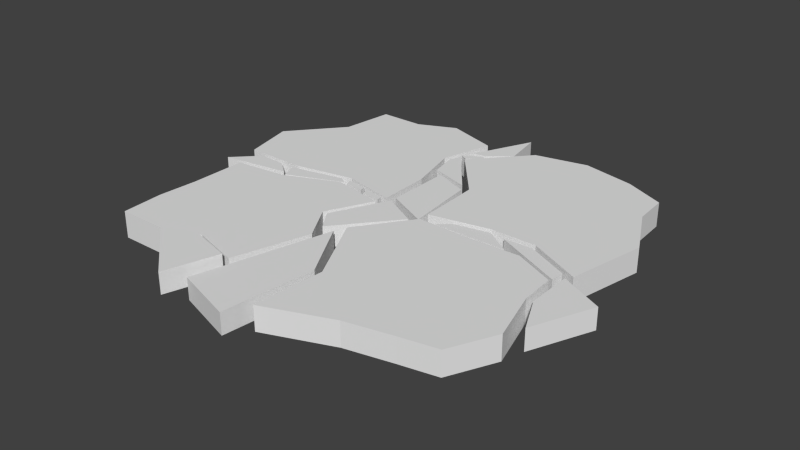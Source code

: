 # Source: earth_destroy_backup.blend  (saved by Blender 2.69.0; exported with 4.5.12 LTS)
import bpy
from mathutils import Matrix  # noqa: F401  (used for matrix-valued properties, if any)

bpy.ops.wm.read_factory_settings(use_empty=True)
scene = bpy.context.scene
scene.name = 'Scene'

# ---- collections
col_collection_1 = bpy.data.collections.new('Collection 1'); scene.collection.children.link(col_collection_1)

# ---- world
world_world = bpy.data.worlds.new('World'); scene.world = world_world
world_world.color = (0.05088, 0.05088, 0.05088)
world_world.use_sun_shadow = False
world_world.sun_shadow_jitter_overblur = 0.0
world_world.cycles.sampling_method = 'MANUAL'
world_world.cycles.sample_map_resolution = 256

# ---- meshes
me_cube_017 = bpy.data.meshes.new('Cube.017')
me_cube_017.from_pydata([(-0.9146, -0.02003, -2.883), (-0.9965, 0.7713, -2.883), (-0.783, 0.8823, -2.883), (-0.6471, 0.1688, -2.883), (-0.9146, -0.02003, 2.883), (-0.9965, 0.7713, 2.883), (-0.783, 0.8823, 2.883), (-0.6471, 0.1688, 2.883)], [], [(4, 5, 1, 0), (5, 6, 2, 1), (6, 7, 3, 2), (7, 4, 0, 3), (0, 1, 2, 3), (7, 6, 5, 4)])
me_cube_017.use_remesh_preserve_volume = False
me_cube_017.use_remesh_preserve_attributes = False
me_cube_017.use_mirror_vertex_groups = False
me_cube_017.update()
me_cube_016 = bpy.data.meshes.new('Cube.016')
me_cube_016.from_pydata([(-0.9146, -0.02003, -2.883), (-0.9965, 0.7713, -2.883), (-0.783, 0.8823, -2.883), (-0.6471, 0.1688, -2.883), (-0.9146, -0.02003, 2.883), (-0.9965, 0.7713, 2.883), (-0.783, 0.8823, 2.883), (-0.6471, 0.1688, 2.883)], [], [(4, 5, 1, 0), (5, 6, 2, 1), (6, 7, 3, 2), (7, 4, 0, 3), (0, 1, 2, 3), (7, 6, 5, 4)])
me_cube_016.use_remesh_preserve_volume = False
me_cube_016.use_remesh_preserve_attributes = False
me_cube_016.use_mirror_vertex_groups = False
me_cube_016.update()
me_cube_015 = bpy.data.meshes.new('Cube.015')
me_cube_015.from_pydata([(-0.9146, -0.02003, -2.883), (-0.9965, 0.7713, -2.883), (-0.783, 0.8823, -2.883), (-0.6471, 0.1688, -2.883), (-0.9146, -0.02003, 2.883), (-0.9965, 0.7713, 2.883), (-0.783, 0.8823, 2.883), (-0.6471, 0.1688, 2.883)], [], [(4, 5, 1, 0), (5, 6, 2, 1), (6, 7, 3, 2), (7, 4, 0, 3), (0, 1, 2, 3), (7, 6, 5, 4)])
me_cube_015.use_remesh_preserve_volume = False
me_cube_015.use_remesh_preserve_attributes = False
me_cube_015.use_mirror_vertex_groups = False
me_cube_015.update()
me_cube_014 = bpy.data.meshes.new('Cube.014')
me_cube_014.from_pydata([(-0.7973, -0.5635, -2.883), (-1.413, 0.8283, -2.883), (-1.393, 2.565, -2.883), (0.2393, 1.722, -2.883), (-0.7973, -0.5635, 2.883), (-1.413, 0.8283, 2.883), (-1.393, 2.565, 2.883), (0.2393, 1.722, 2.883)], [], [(4, 5, 1, 0), (5, 6, 2, 1), (6, 7, 3, 2), (7, 4, 0, 3), (0, 1, 2, 3), (7, 6, 5, 4)])
me_cube_014.use_remesh_preserve_volume = False
me_cube_014.use_remesh_preserve_attributes = False
me_cube_014.use_mirror_vertex_groups = False
me_cube_014.update()
me_cube_013 = bpy.data.meshes.new('Cube.013')
me_cube_013.from_pydata([(-0.7973, -0.5635, -2.883), (-1.136, 0.4571, -2.883), (-0.8156, 2.2, -2.883), (-0.3065, 2.321, -2.883), (-0.7973, -0.5635, 2.883), (-1.136, 0.4571, 2.883), (-0.8156, 2.2, 2.883), (-0.3065, 2.321, 2.883)], [], [(4, 5, 1, 0), (5, 6, 2, 1), (6, 7, 3, 2), (7, 4, 0, 3), (0, 1, 2, 3), (7, 6, 5, 4)])
me_cube_013.use_remesh_preserve_volume = False
me_cube_013.use_remesh_preserve_attributes = False
me_cube_013.use_mirror_vertex_groups = False
me_cube_013.update()
me_cube_012 = bpy.data.meshes.new('Cube.012')
me_cube_012.from_pydata([(-0.4074, -0.3715, -2.883), (-1.032, 0.875, -2.883), (-0.6635, 1.99, -2.883), (0.09776, -0.6797, -2.883), (-0.4074, -0.3715, 2.883), (-1.032, 0.875, 2.883), (-0.6635, 1.99, 2.883), (0.09776, -0.6797, 2.883)], [], [(4, 5, 1, 0), (5, 6, 2, 1), (6, 7, 3, 2), (7, 4, 0, 3), (0, 1, 2, 3), (7, 6, 5, 4)])
me_cube_012.use_remesh_preserve_volume = False
me_cube_012.use_remesh_preserve_attributes = False
me_cube_012.use_mirror_vertex_groups = False
me_cube_012.update()
me_cube_011 = bpy.data.meshes.new('Cube.011')
me_cube_011.from_pydata([(-0.4207, -0.04568, -2.883), (-1.394, 1.825, -2.883), (-1.277, 2.154, -2.883), (0.124, 0.3305, -2.883), (-0.4207, -0.04568, 2.883), (-1.394, 1.825, 2.883), (-1.277, 2.154, 2.883), (0.124, 0.3305, 2.883)], [], [(4, 5, 1, 0), (5, 6, 2, 1), (6, 7, 3, 2), (7, 4, 0, 3), (0, 1, 2, 3), (7, 6, 5, 4)])
me_cube_011.use_remesh_preserve_volume = False
me_cube_011.use_remesh_preserve_attributes = False
me_cube_011.use_mirror_vertex_groups = False
me_cube_011.update()
me_cube_010 = bpy.data.meshes.new('Cube.010')
me_cube_010.from_pydata([(-0.412, -0.1332, -2.883), (-1.184, 0.9387, -2.883), (-1.183, 2.748, -2.883), (0.9277, 2.674, -2.883), (-0.412, -0.1332, 2.883), (-1.184, 0.9387, 2.883), (-1.183, 2.748, 2.883), (0.9277, 2.674, 2.883)], [], [(4, 5, 1, 0), (5, 6, 2, 1), (6, 7, 3, 2), (7, 4, 0, 3), (0, 1, 2, 3), (7, 6, 5, 4)])
me_cube_010.use_remesh_preserve_volume = False
me_cube_010.use_remesh_preserve_attributes = False
me_cube_010.use_mirror_vertex_groups = False
me_cube_010.update()
me_cube_009 = bpy.data.meshes.new('Cube.009')
me_cube_009.from_pydata([(-1.637, -2.644, -2.883), (-0.3048, 2.479, -2.883), (1.019, 0.1883, -2.883), (0.6442, -3.368, -2.883), (-1.637, -2.644, 2.883), (-0.3048, 2.479, 2.883), (1.019, 0.1883, 2.883), (0.6442, -3.368, 2.883)], [], [(4, 5, 1, 0), (5, 6, 2, 1), (6, 7, 3, 2), (7, 4, 0, 3), (0, 1, 2, 3), (7, 6, 5, 4)])
me_cube_009.use_remesh_preserve_volume = False
me_cube_009.use_remesh_preserve_attributes = False
me_cube_009.use_mirror_vertex_groups = False
me_cube_009.update()
me_cube_008 = bpy.data.meshes.new('Cube.008')
me_cube_008.from_pydata([(-0.7064, -0.6306, -2.883), (-1.031, 1.748, -2.883), (0.5307, 1.885, -2.883), (0.1893, -1.001, -2.883), (-0.7064, -0.6306, 2.883), (-1.031, 1.748, 2.883), (0.5307, 1.885, 2.883), (0.1893, -1.001, 2.883)], [], [(4, 5, 1, 0), (5, 6, 2, 1), (6, 7, 3, 2), (7, 4, 0, 3), (0, 1, 2, 3), (7, 6, 5, 4)])
me_cube_008.use_remesh_preserve_volume = False
me_cube_008.use_remesh_preserve_attributes = False
me_cube_008.use_mirror_vertex_groups = False
me_cube_008.update()
me_cube_007 = bpy.data.meshes.new('Cube.007')
me_cube_007.from_pydata([(-0.9468, 0.5157, -2.883), (-1.168, 1.542, -2.883), (-0.8747, 2.217, -2.883), (0.2067, -0.1412, -2.883), (-0.9468, 0.5157, 2.883), (-1.168, 1.542, 2.883), (-0.8747, 2.217, 2.883), (0.2067, -0.1412, 2.883)], [], [(4, 5, 1, 0), (5, 6, 2, 1), (6, 7, 3, 2), (7, 4, 0, 3), (0, 1, 2, 3), (7, 6, 5, 4)])
me_cube_007.use_remesh_preserve_volume = False
me_cube_007.use_remesh_preserve_attributes = False
me_cube_007.use_mirror_vertex_groups = False
me_cube_007.update()
me_cube_006 = bpy.data.meshes.new('Cube.006')
me_cube_006.from_pydata([(-0.9468, 0.5157, -2.883), (-1.168, 1.542, -2.883), (-1.018, 2.054, -2.883), (0.5684, 0.04395, -2.883), (-0.9468, 0.5157, 2.883), (-1.168, 1.542, 2.883), (-1.018, 2.054, 2.883), (0.5684, 0.04395, 2.883)], [], [(4, 5, 1, 0), (5, 6, 2, 1), (6, 7, 3, 2), (7, 4, 0, 3), (0, 1, 2, 3), (7, 6, 5, 4)])
me_cube_006.use_remesh_preserve_volume = False
me_cube_006.use_remesh_preserve_attributes = False
me_cube_006.use_mirror_vertex_groups = False
me_cube_006.update()
me_cube_005 = bpy.data.meshes.new('Cube.005')
me_cube_005.from_pydata([(-0.9468, 0.5157, -2.883), (-1.168, 1.542, -2.883), (-1.018, 2.054, -2.883), (0.5684, 0.04395, -2.883), (-0.9468, 0.5157, 2.883), (-1.168, 1.542, 2.883), (-1.018, 2.054, 2.883), (0.5684, 0.04395, 2.883)], [], [(4, 5, 1, 0), (5, 6, 2, 1), (6, 7, 3, 2), (7, 4, 0, 3), (0, 1, 2, 3), (7, 6, 5, 4)])
me_cube_005.use_remesh_preserve_volume = False
me_cube_005.use_remesh_preserve_attributes = False
me_cube_005.use_mirror_vertex_groups = False
me_cube_005.update()
me_cube_004 = bpy.data.meshes.new('Cube.004')
me_cube_004.from_pydata([(-0.5754, -1.0, -2.883), (-0.5754, 1.542, -2.883), (0.7691, 1.0, -2.883), (1.064, -1.782, -2.883), (-0.5754, -1.0, 2.883), (-0.5754, 1.542, 2.883), (0.7691, 1.0, 2.883), (1.064, -1.782, 2.883)], [], [(4, 5, 1, 0), (5, 6, 2, 1), (6, 7, 3, 2), (7, 4, 0, 3), (0, 1, 2, 3), (7, 6, 5, 4)])
me_cube_004.use_remesh_preserve_volume = False
me_cube_004.use_remesh_preserve_attributes = False
me_cube_004.use_mirror_vertex_groups = False
me_cube_004.update()
me_cube_003 = bpy.data.meshes.new('Cube.003')
me_cube_003.from_pydata([(-1.079, -1.456, -1.0), (-1.0, 1.0, -1.0), (0.8416, 0.7659, -1.0), (0.7918, -0.9072, -1.0), (-1.079, -1.456, 1.0), (-1.0, 1.0, 1.0), (0.8416, 0.7659, 1.0), (0.7918, -0.9072, 1.0), (-0.3333, 0.976, 1.0), (0.3333, 1.0, 1.0), (0.3333, 1.0, -1.0), (-0.3333, 0.976, -1.0), (0.3333, -1.0, 1.0), (-0.2469, -1.129, 1.0), (-0.2469, -1.129, -1.0), (0.3333, -1.0, -1.0), (-1.015, -0.5584, 1.0), (-1.48, 0.3264, 1.0), (-1.48, 0.3264, -1.0), (-1.015, -0.5584, -1.0), (0.8692, 0.3264, 1.0), (1.061, -0.3403, 1.0), (1.061, -0.3403, -1.0), (0.8692, 0.3264, -1.0), (-0.5812, 0.257, -1.0), (-0.4127, -0.4394, -1.0), (0.1549, 0.3264, -1.0), (0.3234, -0.3403, -1.0), (0.1549, 0.3264, 1.0), (0.3234, -0.3403, 1.0), (-0.5812, 0.257, 1.0), (-0.4127, -0.4394, 1.0)], [], [(17, 5, 1, 18), (9, 6, 2, 10), (21, 7, 3, 22), (13, 4, 0, 14), (26, 10, 2, 23), (30, 8, 5, 17), (5, 8, 11, 1), (8, 9, 10, 11), (7, 12, 15, 3), (12, 13, 14, 15), (18, 1, 11, 24), (24, 11, 10, 26), (20, 6, 9, 28), (28, 9, 8, 30), (4, 16, 19, 0), (16, 17, 18, 19), (6, 20, 23, 2), (20, 21, 22, 23), (15, 27, 22, 3), (27, 26, 23, 22), (13, 31, 16, 4), (31, 30, 17, 16), (0, 19, 25, 14), (19, 18, 24, 25), (14, 25, 27, 15), (25, 24, 26, 27), (7, 21, 29, 12), (21, 20, 28, 29), (12, 29, 31, 13), (29, 28, 30, 31)])
me_cube_003.use_remesh_preserve_volume = False
me_cube_003.use_remesh_preserve_attributes = False
me_cube_003.use_mirror_vertex_groups = False
me_cube_003.update()
me_cube_002 = bpy.data.meshes.new('Cube.002')
me_cube_002.from_pydata([(-1.0, -1.158, -1.0), (-1.0, 1.0, -1.0), (0.8416, 0.7659, -1.0), (1.0, -1.324, -1.0), (-1.0, -1.158, 1.0), (-1.0, 1.0, 1.0), (0.8416, 0.7659, 1.0), (1.0, -1.324, 1.0), (-0.3333, 1.145, 1.0), (0.3333, 1.0, 1.0), (0.3333, 1.0, -1.0), (-0.3333, 1.145, -1.0), (0.3333, -1.0, 1.0), (-0.2369, -1.0, 1.0), (-0.2369, -1.0, -1.0), (0.3333, -1.0, -1.0), (-1.034, -0.3403, 1.0), (-1.599, 0.3264, 1.0), (-1.599, 0.3264, -1.0), (-1.034, -0.3403, -1.0), (0.8692, 0.3264, 1.0), (1.2, -0.3403, 1.0), (1.2, -0.3403, -1.0), (0.8692, 0.3264, -1.0), (-0.601, 0.3264, -1.0), (-0.3928, -0.3403, -1.0), (0.1549, 0.3264, -1.0), (0.3234, -0.3403, -1.0), (0.1549, 0.3264, 1.0), (0.3234, -0.3403, 1.0), (-0.601, 0.3264, 1.0), (-0.3928, -0.3403, 1.0)], [], [(17, 5, 1, 18), (9, 6, 2, 10), (21, 7, 3, 22), (13, 4, 0, 14), (26, 10, 2, 23), (30, 8, 5, 17), (5, 8, 11, 1), (8, 9, 10, 11), (7, 12, 15, 3), (12, 13, 14, 15), (18, 1, 11, 24), (24, 11, 10, 26), (20, 6, 9, 28), (28, 9, 8, 30), (4, 16, 19, 0), (16, 17, 18, 19), (6, 20, 23, 2), (20, 21, 22, 23), (15, 27, 22, 3), (27, 26, 23, 22), (13, 31, 16, 4), (31, 30, 17, 16), (0, 19, 25, 14), (19, 18, 24, 25), (14, 25, 27, 15), (25, 24, 26, 27), (7, 21, 29, 12), (21, 20, 28, 29), (12, 29, 31, 13), (29, 28, 30, 31)])
me_cube_002.use_remesh_preserve_volume = False
me_cube_002.use_remesh_preserve_attributes = False
me_cube_002.use_mirror_vertex_groups = False
me_cube_002.update()
me_cube_001 = bpy.data.meshes.new('Cube.001')
me_cube_001.from_pydata([(-2.248, 0.0659, -1.0), (-1.76, 2.066, -1.0), (-0.04937, 2.066, -1.0), (-0.04937, 0.0659, -1.0), (-2.248, 0.0659, 0.3506), (-1.76, 2.066, 0.3506), (-0.04937, 2.066, 0.3506), (-0.04937, 0.0659, 0.3506), (-1.193, 2.066, 0.3506), (-0.716, 2.281, 0.3506), (-0.716, 2.281, -1.0), (-1.193, 2.066, -1.0), (-0.716, 0.2146, 0.3506), (-1.465, 0.0659, 0.3506), (-1.465, 0.0659, -1.0), (-0.716, 0.2146, -1.0), (-2.405, 0.7326, 0.3506), (-1.843, 1.399, 0.3506), (-1.843, 1.399, -1.0), (-2.405, 0.7326, -1.0), (-0.2312, 1.399, 0.3506), (-0.0659, 0.7326, 0.3506), (-0.0659, 0.7326, -1.0), (-0.2312, 1.399, -1.0), (-1.383, 1.399, -1.0), (-1.383, 0.7326, -1.0), (-0.8317, 1.399, -1.0), (-0.716, 0.7326, -1.0), (-0.8317, 1.399, 0.3506), (-0.716, 0.7326, 0.3506), (-1.383, 1.399, 0.3506), (-1.383, 0.7326, 0.3506)], [], [(17, 5, 1, 18), (9, 6, 2, 10), (21, 7, 3, 22), (13, 4, 0, 14), (26, 10, 2, 23), (30, 8, 5, 17), (5, 8, 11, 1), (8, 9, 10, 11), (7, 12, 15, 3), (12, 13, 14, 15), (18, 1, 11, 24), (24, 11, 10, 26), (20, 6, 9, 28), (28, 9, 8, 30), (4, 16, 19, 0), (16, 17, 18, 19), (6, 20, 23, 2), (20, 21, 22, 23), (15, 27, 22, 3), (27, 26, 23, 22), (13, 31, 16, 4), (31, 30, 17, 16), (0, 19, 25, 14), (19, 18, 24, 25), (14, 25, 27, 15), (25, 24, 26, 27), (7, 21, 29, 12), (21, 20, 28, 29), (12, 29, 31, 13), (29, 28, 30, 31)])
me_cube_001.use_remesh_preserve_volume = False
me_cube_001.use_remesh_preserve_attributes = False
me_cube_001.use_mirror_vertex_groups = False
me_cube_001.update()
me_cube = bpy.data.meshes.new('Cube')
me_cube.from_pydata([(-0.09069, -0.08243, -1.0), (-0.3716, -2.082, -1.0), (-2.091, -2.082, -1.0), (-2.091, -0.322, -1.0), (-0.09069, -0.08243, 0.3363), (-0.3716, -2.082, 0.3363), (-2.091, -2.082, 0.3363), (-2.091, -0.322, 0.3363), (-0.7574, 0.04978, -1.0), (-1.424, -0.2477, -1.0), (-0.9805, -1.909, -1.0), (-1.424, -2.082, -1.0), (-0.7574, 0.04978, 0.3363), (-1.424, -0.2477, 0.3363), (-0.9805, -1.909, 0.3363), (-1.424, -2.082, 0.3363), (-0.3716, -0.6597, -1.0), (-0.09069, -1.128, -1.0), (-2.124, -1.549, -1.0), (-2.091, -1.048, -1.0), (-0.3716, -0.6597, 0.3363), (-0.09069, -1.128, 0.3363), (-2.124, -1.549, 0.3363), (-2.091, -1.048, 0.3363), (-0.8565, -1.326, -1.0), (-0.7574, -0.6597, -1.0), (-1.424, -1.417, -1.0), (-1.424, -0.6597, -1.0), (-0.7574, -0.6597, 0.3363), (-0.8565, -1.326, 0.3363), (-1.424, -0.6597, 0.3363), (-1.424, -1.417, 0.3363)], [], [(26, 11, 2, 18), (31, 22, 6, 15), (17, 21, 5, 1), (11, 15, 6, 2), (19, 23, 7, 3), (13, 9, 3, 7), (17, 1, 10, 24), (24, 10, 11, 26), (21, 29, 14, 5), (29, 31, 15, 14), (1, 5, 14, 10), (10, 14, 15, 11), (4, 0, 8, 12), (12, 8, 9, 13), (9, 27, 19, 3), (27, 26, 18, 19), (13, 7, 23, 30), (30, 23, 22, 31), (0, 4, 20, 16), (16, 20, 21, 17), (2, 6, 22, 18), (18, 22, 23, 19), (0, 16, 25, 8), (16, 17, 24, 25), (8, 25, 27, 9), (25, 24, 26, 27), (4, 12, 28, 20), (20, 28, 29, 21), (12, 13, 30, 28), (28, 30, 31, 29)])
me_cube.use_remesh_preserve_volume = False
me_cube.use_remesh_preserve_attributes = False
me_cube.use_mirror_vertex_groups = False
me_cube.update()

# ---- objects
ob_cube_017 = bpy.data.objects.new('Cube.017', me_cube_017)
ob_cube_016 = bpy.data.objects.new('Cube.016', me_cube_016)
ob_cube_015 = bpy.data.objects.new('Cube.015', me_cube_015)
ob_cube_014 = bpy.data.objects.new('Cube.014', me_cube_014)
ob_cube_013 = bpy.data.objects.new('Cube.013', me_cube_013)
ob_cube_012 = bpy.data.objects.new('Cube.012', me_cube_012)
ob_cube_011 = bpy.data.objects.new('Cube.011', me_cube_011)
ob_cube_010 = bpy.data.objects.new('Cube.010', me_cube_010)
ob_cube_009 = bpy.data.objects.new('Cube.009', me_cube_009)
ob_cube_008 = bpy.data.objects.new('Cube.008', me_cube_008)
ob_cube_007 = bpy.data.objects.new('Cube.007', me_cube_007)
ob_cube_006 = bpy.data.objects.new('Cube.006', me_cube_006)
ob_cube_005 = bpy.data.objects.new('Cube.005', me_cube_005)
ob_cube_004 = bpy.data.objects.new('Cube.004', me_cube_004)
ob_cube_003 = bpy.data.objects.new('Cube.003', me_cube_003)
ob_cube_002 = bpy.data.objects.new('Cube.002', me_cube_002)
ob_cube_001 = bpy.data.objects.new('Cube.001', me_cube_001)
ob_cube = bpy.data.objects.new('Cube', me_cube)

# ---- transforms, parenting, visibility, modifiers, constraints
ob_cube_017.location = (0.007528, 1.353, -0.05783)
ob_cube_017.rotation_euler = (0.0, 0.0, 5.158)
ob_cube_017.scale = (0.3308, 0.3308, 0.04618)
ob_cube_017.lineart.crease_threshold = 0.0
ob_cube_016.location = (-0.4594, -0.1939, -0.05783)
ob_cube_016.rotation_euler = (0.0, 0.0, 4.448)
ob_cube_016.scale = (0.3308, 0.3308, 0.04618)
ob_cube_016.lineart.crease_threshold = 0.0
ob_cube_015.location = (-0.7794, -0.1221, -0.05783)
ob_cube_015.rotation_euler = (0.0, 0.0, 4.448)
ob_cube_015.scale = (0.3308, 0.3308, 0.04618)
ob_cube_015.lineart.crease_threshold = 0.0
ob_cube_014.location = (3.007, -1.024, -0.05783)
ob_cube_014.rotation_euler = (0.0, 0.0, 6.307)
ob_cube_014.scale = (0.3308, 0.3308, 0.04618)
ob_cube_014.lineart.crease_threshold = 0.0
ob_cube_013.location = (1.678, -0.1883, -0.05783)
ob_cube_013.rotation_euler = (0.0, 0.0, 4.448)
ob_cube_013.scale = (0.3308, 0.3308, 0.04618)
ob_cube_013.lineart.crease_threshold = 0.0
ob_cube_012.location = (1.007, -0.1137, -0.05783)
ob_cube_012.rotation_euler = (0.0, 0.0, 4.448)
ob_cube_012.scale = (0.3308, 0.3308, 0.04618)
ob_cube_012.lineart.crease_threshold = 0.0
ob_cube_011.location = (-1.524, -0.1325, -0.05783)
ob_cube_011.rotation_euler = (0.0, 0.0, 4.448)
ob_cube_011.scale = (0.3308, 0.3308, 0.04618)
ob_cube_011.lineart.crease_threshold = 0.0
ob_cube_010.location = (-1.382, -2.278, 0.01761)
ob_cube_010.rotation_euler = (0.0, 0.0, 4.448)
ob_cube_010.scale = (0.3308, 0.3308, 0.04618)
ob_cube_010.lineart.crease_threshold = 0.0
ob_cube_009.location = (0.1325, -1.737, -0.05783)
ob_cube_009.scale = (0.3308, 0.3308, 0.04618)
ob_cube_009.lineart.crease_threshold = 0.0
ob_cube_008.location = (-0.007324, -0.6039, -0.05783)
ob_cube_008.rotation_euler = (0.0, -0.0, -0.5735)
ob_cube_008.scale = (0.3308, 0.3308, 0.04618)
ob_cube_008.lineart.crease_threshold = 0.0
ob_cube_007.location = (-2.284, -0.2377, -0.05783)
ob_cube_007.rotation_euler = (0.0, 0.0, 4.448)
ob_cube_007.scale = (0.3308, 0.3308, 0.04618)
ob_cube_007.lineart.crease_threshold = 0.0
ob_cube_006.location = (0.3977, 2.373, -0.05783)
ob_cube_006.rotation_euler = (0.0, -0.0, 2.043)
ob_cube_006.scale = (0.3308, 0.3308, 0.04618)
ob_cube_006.lineart.crease_threshold = 0.0
ob_cube_005.location = (0.2151, 0.9059, -0.05783)
ob_cube_005.scale = (0.3308, 0.3308, 0.04618)
ob_cube_005.lineart.crease_threshold = 0.0
ob_cube_004.location = (0.2151, 0.4792, -0.05783)
ob_cube_004.scale = (0.3308, 0.3308, 0.04618)
ob_cube_004.lineart.crease_threshold = 0.0
ob_cube_003.location = (1.6, -1.122, -0.05508)
ob_cube_003.scale = (1.0, 1.0, 0.1527)
ob_cube_003.lineart.crease_threshold = 0.0
ob_cube_002.location = (1.6, 1.178, -0.05508)
ob_cube_002.scale = (1.0, 1.0, 0.1527)
ob_cube_002.lineart.crease_threshold = 0.0
ob_cube_001.location = (0.0, 0.0, 0.0)
ob_cube_001.scale = (1.0, 1.0, 0.2418)
ob_cube_001.lineart.crease_threshold = 0.0
ob_cube.location = (0.0, 0.0, 0.0)
ob_cube.scale = (1.0, 1.0, 0.2502)
ob_cube.lock_rotations_4d = False
ob_cube.empty_display_type = 'ARROWS'
ob_cube.lineart.crease_threshold = 0.0

# ---- collection membership
col_collection_1.objects.link(ob_cube_017)
col_collection_1.objects.link(ob_cube_016)
col_collection_1.objects.link(ob_cube_015)
col_collection_1.objects.link(ob_cube_014)
col_collection_1.objects.link(ob_cube_013)
col_collection_1.objects.link(ob_cube_012)
col_collection_1.objects.link(ob_cube_011)
col_collection_1.objects.link(ob_cube_010)
col_collection_1.objects.link(ob_cube_009)
col_collection_1.objects.link(ob_cube_008)
col_collection_1.objects.link(ob_cube_007)
col_collection_1.objects.link(ob_cube_006)
col_collection_1.objects.link(ob_cube_005)
col_collection_1.objects.link(ob_cube_004)
col_collection_1.objects.link(ob_cube_003)
col_collection_1.objects.link(ob_cube_002)
col_collection_1.objects.link(ob_cube_001)
col_collection_1.objects.link(ob_cube)

# ---- scene / render settings (as saved in the file)
scene.frame_start = 1; scene.frame_end = 250; scene.frame_set(1)
scene.render.engine = 'BLENDER_EEVEE_NEXT'
scene.render.image_settings.compression = 90
scene.render.resolution_percentage = 50
scene.render.dither_intensity = 0.0
scene.cycles.use_denoising = False
scene.cycles.samples = 10
scene.cycles.sampling_pattern = 'TABULATED_SOBOL'
scene.cycles.light_sampling_threshold = 0.0
scene.cycles.use_adaptive_sampling = False
scene.cycles.use_light_tree = False
scene.cycles.blur_glossy = 0.0
scene.cycles.volume_bounces = 1
scene.cycles.pixel_filter_type = 'GAUSSIAN'
scene.cycles.sample_clamp_indirect = 0.0
scene.view_settings.view_transform = 'Standard'
bpy.context.view_layer.update()

# ---- added for rendering (the .blend has no active camera and no usable light): camera, sun
cam_auto = bpy.data.cameras.new('AutoCamera')
cam_auto.lens = 50.0
cam_auto.sensor_width = 36.0
cam_auto.clip_end = 1000.0
ob_auto_camera = bpy.data.objects.new('AutoCamera', cam_auto)
scene.collection.objects.link(ob_auto_camera)
ob_auto_camera.location = (7.47121, -8.71266, 5.65299)
ob_auto_camera.rotation_euler = (1.09748, -7.21219e-08, 0.694738)
scene.camera = ob_auto_camera
light_auto_sun = bpy.data.lights.new('AutoSun', 'SUN')
light_auto_sun.energy = 3.0
light_auto_sun.angle = 0.0523599
ob_auto_sun = bpy.data.objects.new('AutoSun', light_auto_sun)
scene.collection.objects.link(ob_auto_sun)
ob_auto_sun.rotation_euler = (0.872665, 0.174533, 0.523599)
bpy.context.view_layer.update()
